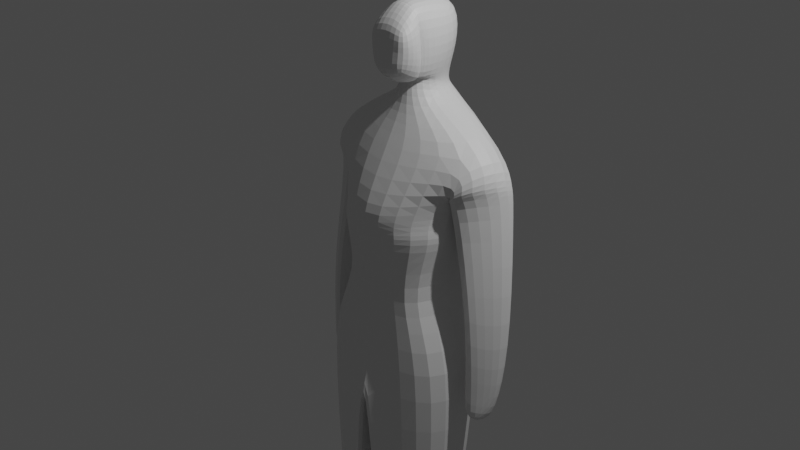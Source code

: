 # Source: untitled.blend  (saved by Blender 3.3.6; exported with 4.5.12 LTS)
import bpy
from mathutils import Matrix  # noqa: F401  (used for matrix-valued properties, if any)

bpy.ops.wm.read_factory_settings(use_empty=True)
scene = bpy.context.scene
scene.name = 'Scene'

# ---- collections
col_collection = bpy.data.collections.new('Collection'); scene.collection.children.link(col_collection)

# ---- materials (node trees are filled in below, after node groups)
mat_material = bpy.data.materials.new('Material')
mat_material.alpha_threshold = 0.0
mat_material.use_transparent_shadow = False
mat_material.roughness = 0.5
mat_material.line_color = (0.0, 0.0, 0.0, 1.0)

# ---- material node trees
mat_material.use_nodes = True; mat_material.node_tree.nodes.clear()
_N = mat_material.node_tree.nodes; _L = mat_material.node_tree.links
n0 = _N.new('ShaderNodeOutputMaterial'); n0.name = 'Material Output'; n0.location = (300, 300)
n1 = _N.new('ShaderNodeBsdfPrincipled'); n1.name = 'Principled BSDF'; n1.location = (10, 300)
n1.distribution = 'GGX'
n1.subsurface_method = 'RANDOM_WALK_SKIN'
n1.inputs[3].default_value = 1.45
n1.inputs[27].default_value = (0.0, 0.0, 0.0, 1.0)
n1.inputs[28].default_value = 1.0
_L.new(n1.outputs[0], n0.inputs[0])
n0.is_active_output = True

# ---- world
world_world = bpy.data.worlds.new('World'); scene.world = world_world
world_world.use_nodes = True; world_world.node_tree.nodes.clear()
_N = world_world.node_tree.nodes; _L = world_world.node_tree.links
n0 = _N.new('ShaderNodeOutputWorld'); n0.name = 'World Output'; n0.location = (300, 300)
n1 = _N.new('ShaderNodeBackground'); n1.name = 'Background'; n1.location = (10, 300)
n1.inputs[0].default_value = (0.05088, 0.05088, 0.05088, 1.0)
_L.new(n1.outputs[0], n0.inputs[0])
n0.is_active_output = True
world_world.color = (0.05088, 0.05088, 0.05088)
world_world.use_sun_shadow = False
world_world.sun_shadow_jitter_overblur = 0.0

# ---- cameras
cam_camera = bpy.data.cameras.new('Camera')
cam_camera.clip_end = 100.0
cam_camera.ortho_scale = 7.314

# ---- lights
light_light = bpy.data.lights.new('Light', 'POINT')
light_light.transmission_factor = 0.0
light_light.energy = 1000.0
light_light.shadow_soft_size = 0.1
light_light.shadow_maximum_resolution = 0.006
light_light.use_absolute_resolution = True

# ---- meshes
me_cube = bpy.data.meshes.new('Cube')
me_cube.from_pydata([(0.9982, 0.6101, 0.8955), (0.7704, 0.6208, -0.00731), (0.9904, 0.09003, 0.9409), (0.6546, -0.2798, 0.1483), (0.0, 0.7508, 1.048), (0.0, 0.8014, -0.00567), (0.0, -0.2579, 0.8839), (0.0, -0.532, 0.0066), (0.0, 0.8521, 0.001785), (0.0, -0.6753, 0.001785), (0.7597, 0.6218, 0.0005544), (0.728, -0.2675, -0.008671), (0.0, 0.7918, 0.01398), (0.0, -0.5604, -0.02134), (0.0, 0.8521, 0.001785), (0.0, -0.6753, 0.001785), (0.8935, 0.5342, -1.255), (0.9678, -0.4129, -1.269), (0.0, 0.9554, -1.618), (0.0, -0.4393, -1.267), (0.0, 0.8586, -1.471), (0.0, -0.6598, -1.471), (0.8448, 0.3803, -2.926), (0.8448, -0.3214, -2.926), (0.1077, 0.6352, -2.931), (0.1245, -0.5701, -2.964), (0.0, -0.6784, 0.1559), (0.7999, 0.5953, 0.3776), (0.1077, 0.6352, -2.931), (0.1077, -0.5763, -2.931), (0.7981, -1.13, -5.501), (0.7656, 0.1676, -5.281), (0.2723, 0.3446, -5.269), (0.3856, -0.5042, -5.21), (0.6654, -0.3289, -5.298), (0.5051, 0.3554, -5.301), (0.4352, -0.5098, -5.237), (0.2165, -1.138, -5.523), (0.6992, -0.1292, 0.4149), (0.0, 0.8563, 0.1716), (1.215, 0.5774, 0.5482), (0.9591, -0.1113, 0.5788), (0.6618, 0.5997, 0.3551), (0.6185, -0.1229, 0.396), (1.217, 0.5562, 0.4975), (0.9605, 0.1208, 0.5459), (0.6618, 0.5997, 0.3551), (0.6185, -0.1229, 0.396), (1.287, 0.2884, -1.777), (1.183, 0.1029, -1.768), (0.9583, 0.3127, -1.695), (0.9332, -0.1059, -1.671), (1.117, 0.2367, -2.016), (1.148, 0.03579, -1.98), (0.9893, 0.2461, -1.985), (0.97, -0.07655, -1.967), (0.9617, 0.4245, -0.808), (0.9293, -0.1168, -0.7774), (1.381, 0.3754, -0.9099), (1.157, 0.07053, -0.9406), (0.7691, 0.1676, -5.849), (0.7691, 0.1676, -5.849), (0.2758, 0.3446, -5.837), (0.173, -0.5026, -5.853), (0.833, -0.3362, -5.829), (0.2946, 0.3414, -5.815), (0.1797, -0.5038, -5.853), (0.8249, -0.3277, -5.832), (0.8248, -1.137, -5.832), (0.262, -1.148, -5.832), (0.2852, -0.3505, -5.068), (0.4304, 0.07926, -5.407), (0.3214, 0.2058, -5.068), (0.664, 0.08735, -5.066), (0.6961, -0.2354, -5.055), (0.344, -0.2351, -5.163), (0.1917, -0.5057, -5.831), (0.8517, -0.3393, -5.808), (0.2615, 0.3465, -5.831), (0.1985, -0.507, -5.831), (0.7878, 0.1644, -5.828), (0.8437, -0.3308, -5.81), (0.2289, -1.143, -5.848), (0.8436, -1.14, -5.81), (0.163, 0.07144, 1.231), (0.0, 0.02969, 1.254), (0.3283, 0.5086, 1.309), (0.0, 0.7115, 1.324), (0.2328, 0.07918, 1.479), (0.0, 0.04226, 1.522), (0.1953, 0.478, 1.482), (0.0, 0.72, 1.522), (0.0, 0.6239, -0.8082), (0.0, 0.6239, -0.8082), (0.6967, 0.578, -0.6271), (0.4255, -0.4215, -0.7072), (0.0, -0.2214, -0.7946), (0.2917, 0.07918, 1.803), (0.2328, 0.07918, 1.479), (0.3011, 0.5498, 1.796), (0.0, 0.7999, 1.838), (0.1964, 0.05249, 2.208), (0.0, 0.05561, 2.275), (0.2322, 0.5211, 2.182), (0.0, 0.8096, 2.237), (0.2328, 0.07918, 1.479), (0.0, 0.04092, 1.519), (0.1675, 0.05163, 1.816), (0.0, 0.04211, 2.21), (0.2205, 0.05163, 2.181), (0.0, -0.02723, 1.405), (0.2917, 0.07918, 1.803), (0.0, 0.04904, 2.279), (0.2156, 0.05052, 2.19), (0.2205, -0.182, 1.63), (0.0, -0.2726, 1.537), (0.0, -0.2031, 1.839), (0.2542, -0.182, 1.815), (0.0, -0.1661, 2.1), (0.2675, -0.219, 1.972), (0.1506, 0.1513, 1.587), (0.0, 0.06299, 1.517), (0.0, 0.6996, 1.397), (0.2142, 0.451, 1.324)], [], [(6, 2, 84, 85), (38, 2, 6, 26), (38, 27, 42, 43), (39, 4, 0, 27), (8, 5, 12, 14), (1, 3, 11, 10), (3, 7, 13, 11), (92, 93, 18, 20), (93, 94, 16, 18), (94, 95, 17, 16), (5, 1, 10, 12), (9, 8, 14, 15), (17, 19, 25, 23), (21, 20, 28, 29), (19, 21, 29, 25), (20, 18, 24, 28), (95, 96, 19, 17), (75, 70, 36, 33), (71, 72, 32, 35), (72, 73, 31, 32), (73, 74, 34, 31), (16, 17, 23, 22), (18, 16, 22, 24), (31, 34, 64, 61), (66, 65, 78, 79), (36, 35, 65, 66), (33, 36, 66, 63), (70, 71, 35, 36), (74, 75, 33, 34), (5, 39, 27, 1), (1, 27, 38, 3), (3, 38, 26, 7), (40, 41, 45, 44), (0, 2, 41, 40), (2, 38, 43, 41), (27, 0, 40, 42), (57, 56, 50, 51), (43, 42, 46, 47), (42, 40, 44, 46), (41, 43, 47, 45), (49, 51, 55, 53), (56, 58, 48, 50), (59, 57, 51, 49), (58, 59, 49, 48), (54, 52, 53, 55), (48, 49, 53, 52), (51, 50, 54, 55), (50, 48, 52, 54), (44, 45, 59, 58), (45, 47, 57, 59), (46, 44, 58, 56), (47, 46, 56, 57), (64, 63, 66, 67), (68, 69, 82, 83), (61, 64, 67, 60), (62, 61, 60, 65), (32, 31, 61, 62), (35, 32, 62, 65), (30, 37, 69, 68), (34, 33, 37, 30), (33, 63, 69, 37), (64, 34, 30, 68), (23, 25, 75, 74), (29, 28, 71, 70), (22, 23, 74, 73), (24, 22, 73, 72), (28, 24, 72, 71), (25, 29, 70, 75), (76, 77, 83, 82), (78, 80, 81, 79), (63, 64, 77, 76), (60, 67, 81, 80), (64, 68, 83, 77), (65, 60, 80, 78), (69, 63, 76, 82), (67, 66, 79, 81), (121, 120, 88, 89), (2, 0, 86, 84), (0, 4, 87, 86), (90, 91, 100, 99), (123, 122, 91, 90), (120, 123, 90, 88), (11, 13, 96, 95), (10, 11, 95, 94), (12, 10, 94, 93), (14, 12, 93, 92), (99, 100, 104, 103), (88, 90, 99, 97), (88, 97, 107, 105), (103, 104, 102, 101), (97, 99, 103, 101), (101, 102, 108, 109), (106, 105, 98, 110), (105, 107, 111, 98), (97, 101, 109, 107), (89, 88, 105, 106), (98, 111, 117, 114), (111, 113, 119, 117), (109, 108, 112, 113), (107, 109, 113, 111), (115, 114, 117, 116), (116, 117, 119, 118), (113, 112, 118, 119), (110, 98, 114, 115), (84, 86, 123, 120), (86, 87, 122, 123), (85, 84, 120, 121)])
_uv = me_cube.uv_layers.new(name='UVMap')
_uv.uv.foreach_set('vector', [0.6287, 0.9729, 0.625, 0.75, 0.625, 0.75, 0.6287, 0.9729, 0.4147, 0.75, 0.625, 0.75, 0.6287, 0.9729, 0.4147, 1.0, 0.4147, 0.75, 0.4147, 0.5, 0.4147, 0.5, 0.4147, 0.75, 0.4147, 0.25, 0.625, 0.25, 0.625, 0.5, 0.4147, 0.5, 0.0, 0.0, 0.0, 0.0, 0.0, 0.0, 0.0, 0.0, 0.375, 0.5, 0.375, 0.75, 0.375, 0.75, 0.375, 0.5, 0.375, 0.75, 0.375, 1.0, 0.375, 1.0, 0.375, 0.75, 0.375, 0.25, 0.375, 0.25, 0.375, 0.25, 0.375, 0.25, 0.375, 0.25, 0.375, 0.5, 0.375, 0.5, 0.375, 0.25, 0.375, 0.5, 0.375, 0.75, 0.375, 0.75, 0.375, 0.5, 0.375, 0.25, 0.375, 0.5, 0.375, 0.5, 0.375, 0.25, 0.0, 0.0, 0.0, 0.0, 0.0, 0.0, 0.0, 0.0, 0.375, 0.75, 0.375, 1.0, 0.375, 1.0, 0.375, 0.75, 0.0, 0.0, 0.0, 0.0, 0.0, 0.0, 0.0, 0.0, 0.0, 0.0, 0.0, 0.0, 0.0, 0.0, 0.0, 0.0, 0.0, 0.0, 0.0, 0.0, 0.0, 0.0, 0.0, 0.0, 0.375, 0.75, 0.375, 1.0, 0.375, 1.0, 0.375, 0.75, 0.0, 0.0, 0.0, 0.0, 0.0, 0.0, 0.0, 0.0, 0.375, 0.2609, 0.375, 0.25, 0.375, 0.25, 0.375, 0.25, 0.375, 0.25, 0.375, 0.5, 0.375, 0.5, 0.375, 0.25, 0.375, 0.5, 0.375, 0.75, 0.375, 0.75, 0.375, 0.5, 0.375, 0.5, 0.375, 0.75, 0.375, 0.75, 0.375, 0.5, 0.375, 0.25, 0.375, 0.5, 0.375, 0.5, 0.375, 0.25, 0.375, 0.5, 0.375, 0.75, 0.375, 0.75, 0.375, 0.5, 0.0, 0.0, 0.0, 0.0, 0.0, 0.0, 0.0, 0.0, 0.0, 0.0, 0.0, 0.0, 0.0, 0.0, 0.0, 0.0, 0.0, 0.0, 0.0, 0.0, 0.0, 0.0, 0.0, 0.0, 0.0, 0.0, 0.0, 0.0, 0.0, 0.0, 0.0, 0.0, 0.375, 0.75, 0.375, 1.0, 0.375, 1.0, 0.375, 0.75, 0.375, 0.25, 0.4147, 0.25, 0.4147, 0.5, 0.375, 0.5, 0.375, 0.5, 0.4147, 0.5, 0.4147, 0.75, 0.375, 0.75, 0.375, 0.75, 0.4147, 0.75, 0.4147, 1.0, 0.375, 1.0, 0.625, 0.5, 0.625, 0.75, 0.625, 0.75, 0.625, 0.5, 0.625, 0.5, 0.625, 0.75, 0.625, 0.75, 0.625, 0.5, 0.625, 0.75, 0.4147, 0.75, 0.4147, 0.75, 0.625, 0.75, 0.4147, 0.5, 0.625, 0.5, 0.625, 0.5, 0.4147, 0.5, 0.4147, 0.75, 0.4147, 0.5, 0.4147, 0.5, 0.4147, 0.75, 0.4147, 0.75, 0.4147, 0.5, 0.4147, 0.5, 0.4147, 0.75, 0.4147, 0.5, 0.625, 0.5, 0.625, 0.5, 0.4147, 0.5, 0.625, 0.75, 0.4147, 0.75, 0.4147, 0.75, 0.625, 0.75, 0.625, 0.75, 0.4147, 0.75, 0.4147, 0.75, 0.625, 0.75, 0.4147, 0.5, 0.625, 0.5, 0.625, 0.5, 0.4147, 0.5, 0.625, 0.75, 0.4147, 0.75, 0.4147, 0.75, 0.625, 0.75, 0.625, 0.5, 0.625, 0.75, 0.625, 0.75, 0.625, 0.5, 0.4147, 0.5, 0.625, 0.5, 0.625, 0.75, 0.4147, 0.75, 0.625, 0.5, 0.625, 0.75, 0.625, 0.75, 0.625, 0.5, 0.4147, 0.75, 0.4147, 0.5, 0.4147, 0.5, 0.4147, 0.75, 0.4147, 0.5, 0.625, 0.5, 0.625, 0.5, 0.4147, 0.5, 0.625, 0.5, 0.625, 0.75, 0.625, 0.75, 0.625, 0.5, 0.625, 0.75, 0.4147, 0.75, 0.4147, 0.75, 0.625, 0.75, 0.4147, 0.5, 0.625, 0.5, 0.625, 0.5, 0.4147, 0.5, 0.4147, 0.75, 0.4147, 0.5, 0.4147, 0.5, 0.4147, 0.75, 0.375, 0.75, 0.375, 1.0, 0.375, 1.0, 0.375, 0.75, 0.375, 0.75, 0.375, 1.0, 0.375, 1.0, 0.375, 0.75, 0.375, 0.5, 0.375, 0.75, 0.375, 0.75, 0.375, 0.5, 0.375, 0.25, 0.375, 0.5, 0.375, 0.5, 0.375, 0.25, 0.375, 0.25, 0.375, 0.5, 0.375, 0.5, 0.375, 0.25, 0.0, 0.0, 0.0, 0.0, 0.0, 0.0, 0.0, 0.0, 0.375, 0.75, 0.375, 1.0, 0.375, 1.0, 0.375, 0.75, 0.375, 0.75, 0.375, 1.0, 0.375, 1.0, 0.375, 0.75, 0.0, 0.0, 0.0, 0.0, 0.0, 0.0, 0.0, 0.0, 0.375, 0.75, 0.375, 0.75, 0.375, 0.75, 0.375, 0.75, 0.375, 0.75, 0.375, 1.0, 0.375, 1.0, 0.375, 0.75, 0.0, 0.0, 0.0, 0.0, 0.0, 0.0, 0.0, 0.0, 0.375, 0.5, 0.375, 0.75, 0.375, 0.75, 0.375, 0.5, 0.375, 0.25, 0.375, 0.5, 0.375, 0.5, 0.375, 0.25, 0.375, 0.25, 0.375, 0.25, 0.375, 0.25, 0.375, 0.2609, 0.0, 0.0, 0.0, 0.0, 0.0, 0.0, 0.0, 0.0, 0.375, 1.0, 0.375, 0.75, 0.375, 0.75, 0.375, 1.0, 0.125, 0.5, 0.375, 0.5, 0.375, 0.75, 0.125, 0.75, 0.375, 1.0, 0.375, 0.75, 0.375, 0.75, 0.375, 1.0, 0.375, 0.5, 0.375, 0.75, 0.375, 0.75, 0.375, 0.5, 0.375, 0.75, 0.375, 0.75, 0.375, 0.75, 0.375, 0.75, 0.375, 0.25, 0.375, 0.5, 0.375, 0.5, 0.375, 0.25, 0.0, 0.0, 0.0, 0.0, 0.0, 0.0, 0.0, 0.0, 0.375, 0.75, 0.375, 1.0, 0.375, 1.0, 0.375, 0.75, 0.6287, 0.9729, 0.625, 0.75, 0.625, 0.75, 0.6287, 0.9729, 0.625, 0.75, 0.625, 0.5, 0.625, 0.5, 0.625, 0.75, 0.625, 0.5, 0.625, 0.25, 0.625, 0.25, 0.625, 0.5, 0.625, 0.5, 0.625, 0.25, 0.625, 0.25, 0.625, 0.5, 0.625, 0.5, 0.625, 0.25, 0.625, 0.25, 0.625, 0.5, 0.625, 0.75, 0.625, 0.5, 0.625, 0.5, 0.625, 0.75, 0.375, 0.75, 0.375, 1.0, 0.375, 1.0, 0.375, 0.75, 0.375, 0.5, 0.375, 0.75, 0.375, 0.75, 0.375, 0.5, 0.375, 0.25, 0.375, 0.5, 0.375, 0.5, 0.375, 0.25, 0.375, 0.25, 0.375, 0.25, 0.375, 0.25, 0.375, 0.25, 0.625, 0.5, 0.625, 0.25, 0.625, 0.25, 0.625, 0.5, 0.625, 0.75, 0.625, 0.5, 0.625, 0.5, 0.625, 0.75, 0.625, 0.75, 0.625, 0.75, 0.625, 0.75, 0.625, 0.75, 0.625, 0.5, 0.875, 0.5, 0.875, 0.7153, 0.625, 0.75, 0.625, 0.75, 0.625, 0.5, 0.625, 0.5, 0.625, 0.75, 0.625, 0.75, 0.875, 0.7153, 0.875, 0.7153, 0.625, 0.75, 0.6287, 0.9729, 0.625, 0.75, 0.625, 0.75, 0.6287, 0.9729, 0.625, 0.75, 0.625, 0.75, 0.625, 0.75, 0.625, 0.75, 0.625, 0.75, 0.625, 0.75, 0.625, 0.75, 0.625, 0.75, 0.6287, 0.9729, 0.625, 0.75, 0.625, 0.75, 0.6287, 0.9729, 0.625, 0.75, 0.625, 0.75, 0.625, 0.75, 0.625, 0.75, 0.625, 0.75, 0.625, 0.75, 0.625, 0.75, 0.625, 0.75, 0.625, 0.75, 0.875, 0.7153, 0.875, 0.7153, 0.625, 0.75, 0.625, 0.75, 0.625, 0.75, 0.625, 0.75, 0.625, 0.75, 0.6287, 0.9729, 0.625, 0.75, 0.625, 0.75, 0.6287, 0.9729, 0.6287, 0.9729, 0.625, 0.75, 0.625, 0.75, 0.6287, 0.9729, 0.625, 0.75, 0.875, 0.7153, 0.875, 0.7153, 0.625, 0.75, 0.6287, 0.9729, 0.625, 0.75, 0.625, 0.75, 0.6287, 0.9729, 0.625, 0.75, 0.625, 0.5, 0.625, 0.5, 0.625, 0.75, 0.625, 0.5, 0.625, 0.25, 0.625, 0.25, 0.625, 0.5, 0.6287, 0.9729, 0.625, 0.75, 0.625, 0.75, 0.6287, 0.9729])
me_cube.materials.append(mat_material)
me_cube.use_mirror_vertex_groups = False
me_cube.update()

# ---- objects
ob_cube = bpy.data.objects.new('Cube', me_cube)
ob_light = bpy.data.objects.new('Light', light_light)
ob_camera = bpy.data.objects.new('Camera', cam_camera)

# ---- transforms, parenting, visibility, modifiers, constraints
ob_cube.location = (0.0, 0.0, 0.0)
ob_cube.lock_rotations_4d = False
ob_cube.empty_display_type = 'ARROWS'
ob_cube.lineart.crease_threshold = 0.0
_m = ob_cube.modifiers.new('Mirror', 'MIRROR')
_m.use_clip = True
_m = ob_cube.modifiers.new('Subdivision', 'SUBSURF')
_m.levels = 4
ob_light.location = (4.076, 1.005, 5.904)
ob_light.rotation_euler = (0.6503, 0.05522, 1.866)
ob_light.lock_rotations_4d = False
ob_light.empty_display_type = 'ARROWS'
ob_light.color = (0.0, 0.0, 0.0, 0.0)
ob_light.lineart.crease_threshold = 0.0
ob_camera.location = (7.359, -6.926, 4.958)
ob_camera.rotation_euler = (1.109, 0.0, 0.8149)
ob_camera.lock_rotations_4d = False
ob_camera.empty_display_type = 'ARROWS'
ob_camera.color = (0.0, 0.0, 0.0, 0.0)
ob_camera.display_type = 'WIRE'
ob_camera.lineart.crease_threshold = 0.0

# ---- collection membership
col_collection.objects.link(ob_cube)
col_collection.objects.link(ob_light)
col_collection.objects.link(ob_camera)

# ---- scene / render settings (as saved in the file)
scene.camera = ob_camera
scene.frame_start = 1; scene.frame_end = 250; scene.frame_set(248)
scene.render.engine = 'BLENDER_EEVEE_NEXT'
scene.cycles.sampling_pattern = 'TABULATED_SOBOL'
scene.cycles.use_light_tree = False
scene.view_settings.view_transform = 'Filmic'
bpy.context.view_layer.update()
